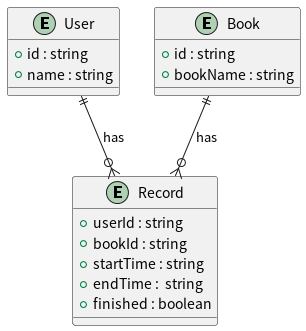

The diagram above was rendered by PlantUML. Its source (embedded in the PNG):
@startuml
entity "User" as user {
  + id : string
  + name : string
}

entity "Book" as book {
  + id : string
  + bookName : string
}

entity "Record" as record{
  + userId : string
  + bookId : string
  + startTime : string
  + endTime :  string
  + finished : boolean
}

user ||--o{ record : has
book ||--o{ record : has

@enduml